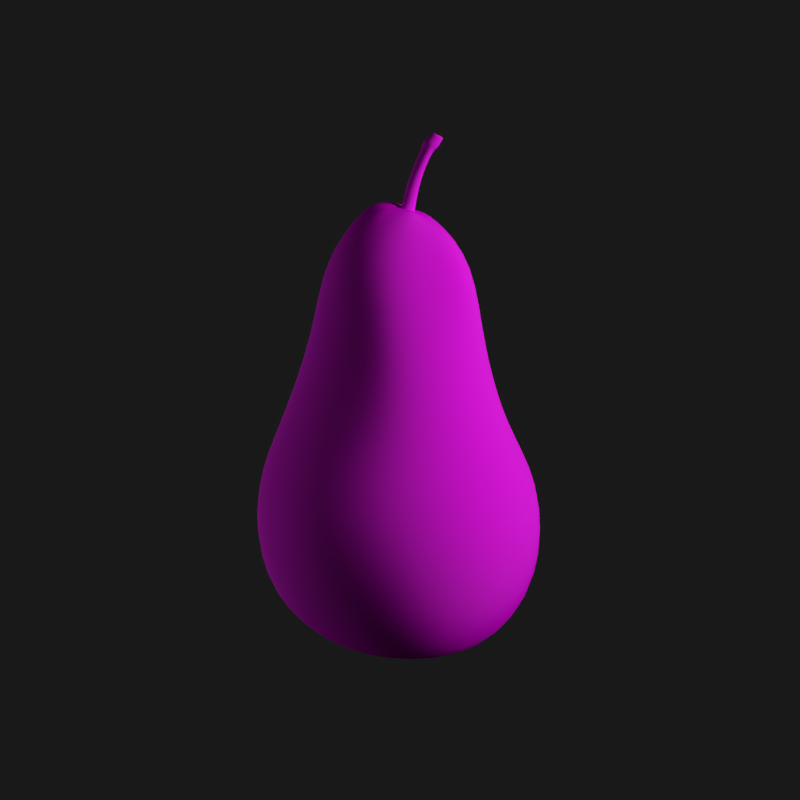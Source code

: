 # Source: pear.blend  (saved by Blender 2.61.0; exported with 4.5.12 LTS)
import bpy
from mathutils import Matrix  # noqa: F401  (used for matrix-valued properties, if any)

bpy.ops.wm.read_factory_settings(use_empty=True)
scene = bpy.context.scene
scene.name = 'Scene'

# ---- collections
col_collection_1 = bpy.data.collections.new('Collection 1'); scene.collection.children.link(col_collection_1)

# ---- images (referenced by path relative to the original .blend; pixels are not part of the script)
import os
ASSET_DIR = os.environ.get("B2B_ASSET_DIR", "")  # directory of the original .blend (textures are referenced by path, not embedded)
HERE = os.path.dirname(os.path.abspath(__file__))  # packed textures are extracted next to this script under _unpacked/

def load_image(name, relpath, width, height, colorspace="sRGB"):
    """Load a texture the original file referenced (path relative to the .blend, or extracted next to this script)."""
    p = next((c for c in (os.path.join(HERE, relpath), os.path.join(ASSET_DIR, relpath)) if relpath and os.path.exists(c)), "")
    if p:
        img = bpy.data.images.load(p, check_existing=True)
        img.name = name
    else:  # same state as the original file: an image datablock whose file is absent (Cycles renders it pink)
        img = bpy.data.images.new(name, width, height)
        img.source = "FILE"
        img.filepath = "//" + (relpath or name)
    img.colorspace_settings.name = colorspace
    return img
img_pear_gloss_png = load_image('pear_gloss.png', 'textures/pear_gloss.png', 1024, 1024, 'sRGB')
img_pear_tex = load_image('pear_tex', 'textures/pear_tex.png', 1024, 1024, 'sRGB')
img_pear_bump_png = load_image('pear_bump.png', 'textures/pear_bump.png', 1024, 1024, 'sRGB')

# ---- materials (node trees are filled in below, after node groups)
mat_light_001 = bpy.data.materials.new('light.001')
mat_light_001.alpha_threshold = 0.0
mat_light_001.roughness = 0.5
mat_light_001.line_color = (0.0, 0.0, 0.0, 1.0)
mat_light = bpy.data.materials.new('light')
mat_light.alpha_threshold = 0.0
mat_light.roughness = 0.5
mat_light.line_color = (0.0, 0.0, 0.0, 1.0)
mat_pear = bpy.data.materials.new('pear')
mat_pear.alpha_threshold = 0.0
mat_pear.diffuse_color = (0.243, 0.3185, 0.01978, 1.0)
mat_pear.roughness = 0.5
mat_pear.line_color = (0.0, 0.0, 0.0, 1.0)

# ---- material node trees
mat_light_001.use_nodes = True; mat_light_001.node_tree.nodes.clear()
_N = mat_light_001.node_tree.nodes; _L = mat_light_001.node_tree.links
n0 = _N.new('ShaderNodeOutputMaterial'); n0.name = 'Material Output'; n0.location = (300, 300)
n0.width = 120
n1 = _N.new('ShaderNodeEmission'); n1.name = 'Emission'; n1.location = (100, 300)
n1.width = 150
n1.inputs[0].default_value = (0.8, 0.8, 0.8, 1.0)
n1.inputs[1].default_value = 3.0
_L.new(n1.outputs[0], n0.inputs[0])
n0.is_active_output = True
mat_light.use_nodes = True; mat_light.node_tree.nodes.clear()
_N = mat_light.node_tree.nodes; _L = mat_light.node_tree.links
n0 = _N.new('ShaderNodeOutputMaterial'); n0.name = 'Material Output'; n0.location = (300, 300)
n0.width = 120
n1 = _N.new('ShaderNodeEmission'); n1.name = 'Emission'; n1.location = (100, 300)
n1.width = 150
n1.inputs[0].default_value = (0.8, 0.8, 0.8, 1.0)
n1.inputs[1].default_value = 15.0
_L.new(n1.outputs[0], n0.inputs[0])
n0.is_active_output = True
mat_pear.use_nodes = True; mat_pear.node_tree.nodes.clear()
_N = mat_pear.node_tree.nodes; _L = mat_pear.node_tree.links
n0 = _N.new('ShaderNodeOutputMaterial'); n0.name = 'Material Output'; n0.location = (300, 300)
n0.width = 120
n1 = _N.new('ShaderNodeTexImage'); n1.name = 'Image Texture.001'; n1.location = (-590, 83)
n1.width = 150
n1.image = img_pear_gloss_png
n2 = _N.new('ShaderNodeTexImage'); n2.name = 'Image Texture'; n2.location = (-403, 380)
n2.width = 150
n2.image = img_pear_tex
n3 = _N.new('ShaderNodeMix'); n3.name = 'Mix.002'; n3.location = (13, -89)
n3.width = 150
n3.data_type = 'RGBA'
n3.inputs[0].default_value = 0.9
n3.inputs[7].default_value = (1.0, 1.0, 1.0, 1.0)
n4 = _N.new('ShaderNodeMix'); n4.name = 'Mix.001'; n4.location = (-379, 216)
n4.width = 141
n4.data_type = 'RGBA'
n4.inputs[0].default_value = 0.92
n4.inputs[7].default_value = (0.0, 0.0, 0.0, 1.0)
n5 = _N.new('ShaderNodeBsdfDiffuse'); n5.name = 'Diffuse BSDF'; n5.location = (-158, 352)
n5.width = 200
n6 = _N.new('ShaderNodeBsdfAnisotropic'); n6.name = 'Glossy BSDF'; n6.location = (-71, 141)
n6.distribution = 'BECKMANN'
n7 = _N.new('ShaderNodeInvert'); n7.name = 'Invert'; n7.location = (-372, 19)
n7.width = 90
n8 = _N.new('ShaderNodeMix'); n8.name = 'Mix'; n8.location = (-253, 39)
n8.width = 150
n8.data_type = 'RGBA'
n8.inputs[0].default_value = 0.25
n8.inputs[7].default_value = (1.0, 1.0, 1.0, 1.0)
n9 = _N.new('ShaderNodeInvert'); n9.name = 'Invert.001'; n9.location = (-184, -185)
n9.width = 100
n10 = _N.new('ShaderNodeMixShader'); n10.name = 'Mix Shader'; n10.location = (100, 300)
n10.width = 150
n11 = _N.new('ShaderNodeTexImage'); n11.name = 'Image Texture.002'; n11.location = (-451, -183)
n11.width = 200
n11.image = img_pear_bump_png
n12 = _N.new('ShaderNodeDisplacement'); n12.name = 'Displacement'; n12.location = (0, 0)
n12.inputs[1].default_value = 0.0
n12.inputs[2].default_value = 0.1
n13 = _N.new('ShaderNodeMath'); n13.name = 'Math'; n13.location = (0, 0)
n13.operation = 'POWER'
_L.new(n10.outputs[0], n0.inputs[0])
_L.new(n5.outputs[0], n10.inputs[1])
_L.new(n6.outputs[0], n10.inputs[2])
_L.new(n2.outputs[0], n5.inputs[0])
_L.new(n1.outputs[0], n7.inputs[1])
_L.new(n7.outputs[0], n8.inputs[6])
_L.new(n1.outputs[0], n4.inputs[6])
_L.new(n11.outputs[0], n9.inputs[1])
_L.new(n9.outputs[0], n3.inputs[6])
_L.new(n4.outputs[2], n10.inputs[0])
_L.new(n3.outputs[2], n12.inputs[0])
_L.new(n12.outputs[0], n0.inputs[2])
_L.new(n8.outputs[2], n13.inputs[0])
_L.new(n13.outputs[0], n6.inputs[1])
n0.is_active_output = True

# ---- world
world_world = bpy.data.worlds.new('World'); scene.world = world_world
world_world.color = (0.01, 0.01, 0.01)
world_world.use_sun_shadow = False
world_world.sun_shadow_jitter_overblur = 0.0
world_world.cycles.sampling_method = 'MANUAL'
world_world.cycles.sample_map_resolution = 256

# ---- cameras
cam_camera = bpy.data.cameras.new('Camera')
cam_camera.clip_end = 100.0
cam_camera.lens = 35.0
cam_camera.sensor_width = 32.0
cam_camera.sensor_height = 18.0
cam_camera.ortho_scale = 7.314
cam_camera.dof.focus_distance = 0.0

# ---- meshes
me_plane_001 = bpy.data.meshes.new('Plane.001')
me_plane_001.from_pydata([(2.5, 2.5, 5.769e-14), (2.5, -2.5, -2.439e-14), (-2.5, -2.5, -5.769e-14), (-2.5, 2.5, 2.439e-14)], [], [(0, 3, 2, 1)])
me_plane_001.materials.append(mat_light_001)
me_plane_001.use_remesh_preserve_volume = False
me_plane_001.use_remesh_preserve_attributes = False
me_plane_001.use_mirror_vertex_groups = False
me_plane_001.update()
me_plane = bpy.data.meshes.new('Plane')
me_plane.from_pydata([(2.5, 2.5, 5.769e-14), (2.5, -2.5, -2.439e-14), (-2.5, -2.5, -5.769e-14), (-2.5, 2.5, 2.439e-14)], [], [(0, 3, 2, 1)])
me_plane.materials.append(mat_light)
me_plane.use_remesh_preserve_volume = False
me_plane.use_remesh_preserve_attributes = False
me_plane.use_mirror_vertex_groups = False
me_plane.update()
me_circle = bpy.data.meshes.new('Circle')
me_circle.from_pydata([(0.2161, 0.002335, 2.662), (0.2238, 0.01605, 2.65), (0.2292, -0.00596, 2.648), (0.2146, -0.02207, 2.654), (0.1946, -0.01618, 2.664), (0.1893, 0.005837, 2.666), (0.2039, 0.02195, 2.659), (0.2004, 0.03653, 2.665), (0.1761, 0.009674, 2.676), (0.185, -0.02701, 2.672), (0.2182, -0.03684, 2.656), (0.2426, -0.009987, 2.645), (0.2337, 0.0267, 2.649), (0.1995, 0.03821, 2.591), (0.2123, -0.0142, 2.585), (0.1775, -0.05257, 2.601), (0.13, -0.03852, 2.623), (0.1173, 0.01389, 2.629), (0.152, 0.05225, 2.613), (0.1503, 0.02655, 2.597), (0.1181, 0.01128, 2.612), (0.139, -0.01971, 2.603), (0.1671, -0.04283, 2.59), (0.181, -0.007313, 2.583), (0.1851, 0.03109, 2.581), (0.1049, 0.02825, 2.423), (0.1152, -0.01055, 2.422), (0.08692, -0.03895, 2.424), (0.04827, -0.02856, 2.428), (0.03792, 0.01024, 2.429), (0.06621, 0.03864, 2.426), (0.0289, 0.04489, 2.248), (-0.003949, 0.01191, 2.251), (0.008076, -0.03313, 2.25), (0.05295, -0.04521, 2.246), (0.08581, -0.01223, 2.243), (0.07378, 0.03282, 2.244), (-0.3252, 0.5358, 1.035), (-0.6106, 0.316, 1.057), (-0.7299, 0.006275, 1.06), (-0.6138, -0.2661, 1.046), (-0.3522, -0.5232, 1.075), (-0.01359, -0.6704, 1.025), (0.3207, -0.5807, 1.016), (0.5702, -0.3706, 1.003), (0.6551, -0.0009127, 1.006), (0.6027, 0.3338, 0.9873), (0.3602, 0.5226, 1.016), (-0.01359, 0.6686, 1.025), (0.09362, 0.05481, 2.259), (0.1035, -0.03194, 2.238), (0.06615, -0.07643, 2.278), (-0.008648, -0.05631, 2.285), (-0.0389, 0.01996, 2.312), (0.01586, 0.07493, 2.307), (-0.1045, 0.1813, 2.278), (-0.1812, 0.1046, 2.315), (-0.2063, -0.0001562, 2.273), (-0.1783, -0.1049, 2.273), (-0.09432, -0.1828, 2.253), (0.01047, -0.2109, 2.253), (0.108, -0.1816, 2.219), (0.1746, -0.1166, 2.2), (0.2027, -0.01182, 2.217), (0.1847, 0.1046, 2.237), (0.003226, 0.2094, 2.237), (0.108, 0.1813, 2.237), (0.2091, 0.3721, 1.992), (0.3546, 0.2352, 2.014), (0.4299, -0.01041, 1.992), (0.4102, -0.297, 1.992), (0.2182, -0.3346, 2.027), (-0.0118, -0.4521, 1.992), (-0.2433, -0.4088, 1.975), (-0.3943, -0.2313, 1.992), (-0.4535, -0.01041, 1.992), (-0.3943, 0.2105, 1.992), (-0.2217, 0.33, 1.985), (-0.004748, 0.4318, 1.966), (-0.2696, 0.4234, 1.53), (-0.4665, 0.2258, 1.547), (-0.5196, -0.02504, 1.579), (-0.4517, -0.2701, 1.552), (-0.2155, -0.4315, 1.557), (-0.0239, -0.5401, 1.506), (0.245, -0.4677, 1.482), (0.4296, -0.2472, 1.477), (0.514, -0.0001037, 1.459), (0.4671, 0.2951, 1.445), (0.245, 0.4675, 1.482), (-0.0239, 0.5398, 1.506), (0.4773, 0.7701, 0.6412), (0.8034, 0.444, 0.6412), (0.8855, -0.001532, 0.6625), (0.7661, -0.447, 0.6625), (0.4655, -0.8095, 0.6709), (0.02004, -0.9289, 0.6709), (-0.5063, -0.7716, 0.6361), (-0.7881, -0.3869, 0.5933), (-0.939, -0.001532, 0.6306), (-0.8197, 0.444, 0.6306), (-0.451, 0.7701, 0.6625), (-0.00548, 0.8895, 0.6625), (0.004939, 0.01035, -0.2846), (-0.0092, 0.01032, -0.2933), (-0.00928, -0.01669, -0.3007), (0.001568, -0.01341, -0.3002), (-0.01462, 0.03346, -0.3291), (-0.04151, 0.02078, -0.3365), (-0.03781, -0.00084, -0.3332), (-0.0325, -0.02065, -0.3332), (-0.018, -0.03514, -0.3332), (0.001801, -0.04045, -0.3332), (0.01362, -0.03163, -0.3269), (0.03611, -0.02065, -0.3332), (0.04141, -0.00084, -0.3332), (0.03694, 0.0205, -0.3288), (0.02849, 0.02583, -0.3354), (-0.002891, 0.04137, -0.3367), (-0.005995, 0.08211, -0.3764), (0.05352, 0.06036, -0.3929), (0.0746, 0.04084, -0.3505), (0.05256, 0.002031, -0.4341), (0.06987, -0.03852, -0.3677), (0.02612, -0.05989, -0.3517), (0.03379, -0.0602, -0.4021), (-0.04254, -0.06637, -0.3572), (-0.102, -0.03006, -0.3797), (-0.07393, 4.048e-06, -0.3677), (-0.0256, 0.02784, -0.3994), (-0.02881, 0.06674, -0.3574), (-0.03238, 0.06134, -0.3342), (-0.05842, 0.03529, -0.3342), (-0.06796, -0.0002884, -0.3342), (-0.05842, -0.03587, -0.3342), (-0.03789, -0.06414, -0.3287), (0.003202, -0.07145, -0.3342), (0.03878, -0.06191, -0.3342), (0.06483, -0.03587, -0.3342), (0.07436, -0.0002884, -0.3342), (0.06483, 0.03529, -0.3342), (0.03878, 0.06134, -0.3342), (0.003202, 0.07087, -0.3342), (-0.001478, 0.1273, -0.3704), (0.06334, 0.1107, -0.3763), (0.1013, 0.06352, -0.3599), (0.147, 0.009743, -0.3616), (0.1306, -0.05613, -0.3622), (0.06797, -0.0876, -0.3594), (0.003036, -0.1054, -0.3466), (-0.07361, -0.1192, -0.3583), (-0.1224, -0.07045, -0.3401), (-0.1403, -0.003784, -0.3583), (-0.1224, 0.06288, -0.3583), (-0.07361, 0.1117, -0.3456), (-0.1572, 0.2776, -0.3344), (-0.2746, 0.1602, -0.3472), (-0.3175, -0.0001563, -0.3472), (-0.2746, -0.1605, -0.3126), (-0.1883, -0.2884, -0.3477), (0.003036, -0.3389, -0.3105), (0.1819, -0.3191, -0.3131), (0.2925, -0.1539, -0.3637), (0.3344, 0.006678, -0.3519), (0.2449, 0.1694, -0.3257), (0.1532, 0.2523, -0.361), (0.0006624, 0.3209, -0.3403), (0.02596, 0.6372, -0.2279), (0.3157, 0.5287, -0.2369), (0.5505, 0.2939, -0.2369), (0.6681, 0.02524, -0.2769), (0.5821, -0.2955, -0.2769), (0.3432, -0.5967, -0.2229), (0.05958, -0.6546, -0.2213), (-0.309, -0.5301, -0.2286), (-0.5657, -0.2969, -0.2133), (-0.6016, 0.003715, -0.2581), (-0.5523, 0.3206, -0.2581), (-0.2908, 0.5447, -0.2654), (-0.4642, 0.7744, 0.09169), (-0.811, 0.4453, 0.0973), (-0.8936, 0.003715, 0.0973), (-0.7827, -0.456, 0.1408), (-0.4312, -0.7189, 0.1431), (0.02875, -0.9275, 0.1376), (0.4742, -0.8081, 0.1376), (0.7982, -0.4203, 0.1104), (0.9176, 0.02524, 0.1104), (0.7749, 0.4453, 0.1292), (0.4487, 0.7715, 0.1292), (-0.02433, 0.9028, 0.1439)], [], [(6, 0, 1), (5, 0, 6), (1, 0, 2), (2, 0, 3), (3, 0, 4), (4, 0, 5), (8, 9, 4, 5), (9, 10, 3, 4), (10, 11, 2, 3), (11, 12, 1, 2), (7, 8, 5, 6), (12, 7, 6, 1), (13, 18, 7, 12), (18, 17, 8, 7), (14, 13, 12, 11), (15, 14, 11, 10), (16, 15, 10, 9), (17, 16, 9, 8), (20, 21, 16, 17), (21, 22, 15, 16), (22, 23, 14, 15), (23, 24, 13, 14), (19, 20, 17, 18), (24, 19, 18, 13), (25, 30, 19, 24), (30, 29, 20, 19), (26, 25, 24, 23), (27, 26, 23, 22), (28, 27, 22, 21), (29, 28, 21, 20), (32, 33, 28, 29), (33, 34, 27, 28), (34, 35, 26, 27), (35, 36, 25, 26), (31, 32, 29, 30), (36, 31, 30, 25), (49, 54, 31, 36), (54, 53, 32, 31), (50, 49, 36, 35), (51, 50, 35, 34), (52, 51, 34, 33), (53, 52, 33, 32), (48, 37, 79, 90), (102, 101, 37, 48), (38, 80, 79, 37), (100, 38, 37, 101), (38, 39, 81, 80), (100, 99, 39, 38), (40, 82, 81, 39), (98, 40, 39, 99), (41, 83, 82, 40), (97, 41, 40, 98), (42, 84, 83, 41), (96, 42, 41, 97), (43, 85, 84, 42), (95, 43, 42, 96), (43, 44, 86, 85), (95, 94, 44, 43), (45, 87, 86, 44), (93, 45, 44, 94), (45, 46, 88, 87), (93, 92, 46, 45), (47, 89, 88, 46), (91, 47, 46, 92), (48, 90, 89, 47), (102, 48, 47, 91), (66, 65, 54, 49), (64, 66, 49), (64, 49, 50, 63), (62, 63, 50), (62, 50, 51, 61), (60, 61, 51), (59, 60, 51, 52), (58, 59, 52), (57, 58, 52, 53), (57, 53, 56), (55, 56, 53, 54), (55, 54, 65), (77, 55, 65, 78), (77, 76, 56, 55), (75, 57, 56, 76), (75, 74, 58, 57), (74, 73, 59, 58), (73, 72, 60, 59), (72, 71, 61, 60), (70, 62, 61, 71), (70, 69, 63, 62), (68, 64, 63, 69), (68, 67, 66, 64), (67, 78, 65, 66), (89, 90, 78, 67), (88, 89, 67, 68), (88, 68, 69, 87), (86, 87, 69, 70), (86, 70, 71, 85), (84, 85, 71, 72), (83, 84, 72, 73), (82, 83, 73, 74), (81, 82, 74, 75), (81, 75, 76, 80), (79, 80, 76, 77), (79, 77, 78, 90), (189, 190, 102, 91), (188, 189, 91, 92), (188, 92, 93, 187), (186, 187, 93, 94), (186, 94, 95, 185), (184, 185, 95, 96), (183, 184, 96, 97), (182, 183, 97, 98), (181, 182, 98, 99), (181, 99, 100, 180), (179, 180, 100, 101), (102, 190, 179, 101), (114, 113, 106), (115, 114, 106), (117, 116, 103), (118, 117, 103), (108, 107, 104), (109, 108, 104), (111, 110, 105), (112, 111, 105), (113, 112, 105, 106), (118, 103, 104, 107), (105, 110, 109, 104), (106, 105, 104, 103), (115, 106, 103, 116), (119, 118, 107, 130), (129, 130, 107, 108), (129, 108, 109, 128), (127, 128, 109, 110), (126, 127, 110, 111), (125, 126, 111, 112), (124, 125, 112, 113), (124, 113, 114, 123), (122, 123, 114, 115), (122, 115, 116, 121), (120, 121, 116, 117), (119, 120, 117, 118), (142, 141, 120, 119), (141, 140, 121, 120), (139, 122, 121, 140), (139, 138, 123, 122), (137, 124, 123, 138), (137, 136, 125, 124), (136, 135, 126, 125), (135, 134, 127, 126), (134, 133, 128, 127), (132, 129, 128, 133), (132, 131, 130, 129), (142, 119, 130, 131), (143, 142, 131, 154), (153, 154, 131, 132), (153, 132, 133, 152), (151, 152, 133, 134), (150, 151, 134, 135), (149, 150, 135, 136), (148, 149, 136, 137), (148, 137, 138, 147), (146, 147, 138, 139), (146, 139, 140, 145), (144, 145, 140, 141), (143, 144, 141, 142), (166, 165, 144, 143), (165, 164, 145, 144), (163, 146, 145, 164), (163, 162, 147, 146), (161, 148, 147, 162), (161, 160, 149, 148), (160, 159, 150, 149), (159, 158, 151, 150), (158, 157, 152, 151), (156, 153, 152, 157), (156, 155, 154, 153), (166, 143, 154, 155), (167, 166, 155, 178), (177, 178, 155, 156), (177, 156, 157, 176), (175, 176, 157, 158), (174, 175, 158, 159), (173, 174, 159, 160), (172, 173, 160, 161), (172, 161, 162, 171), (170, 171, 162, 163), (170, 163, 164, 169), (168, 169, 164, 165), (167, 168, 165, 166), (190, 189, 168, 167), (189, 188, 169, 168), (187, 170, 169, 188), (187, 186, 171, 170), (185, 172, 171, 186), (185, 184, 173, 172), (184, 183, 174, 173), (183, 182, 175, 174), (182, 181, 176, 175), (180, 177, 176, 181), (180, 179, 178, 177), (190, 167, 178, 179)])
me_circle.polygons.foreach_set('use_smooth', [True] * 199)
_k = {(7, 12): 0.63137, (7, 8): 0.63137, (11, 12): 0.63137, (10, 11): 0.63137, (9, 10): 0.63137, (8, 9): 0.63137, (31, 36): 0.63922, (31, 32): 0.63922, (35, 36): 0.63922, (34, 35): 0.63922, (33, 34): 0.63922, (32, 33): 0.63922, (119, 120): 1.0, (120, 121): 1.0, (121, 122): 1.0, (122, 123): 1.0, (123, 124): 1.0, (124, 125): 1.0, (125, 126): 1.0, (126, 127): 1.0, (127, 128): 1.0, (128, 129): 1.0, (129, 130): 1.0, (119, 130): 1.0, (131, 142): 1.0, (131, 132): 1.0, (132, 133): 1.0, (133, 134): 1.0, (134, 135): 1.0, (135, 136): 1.0, (136, 137): 1.0, (137, 138): 1.0, (138, 139): 1.0, (139, 140): 1.0, (140, 141): 1.0, (141, 142): 1.0}
me_circle.attributes.new('crease_edge', 'FLOAT', 'EDGE').data.foreach_set('value', [_k.get((min(e.vertices), max(e.vertices)), 0.0) for e in me_circle.edges])
_uv = me_circle.uv_layers.new(name='UVMap')
_uv.uv.foreach_set('vector', [0.9315, 0.2574, 0.9187, 0.2607, 0.9246, 0.2517, 0.935, 0.27, 0.9187, 0.2607, 0.9315, 0.2574, 0.9246, 0.2517, 0.9187, 0.2607, 0.9175, 0.2495, 0.9175, 0.2495, 0.9187, 0.2607, 0.9106, 0.2506, 0.9106, 0.2506, 0.9187, 0.2607, 0.9041, 0.2559, 0.9041, 0.2559, 0.9187, 0.2607, 0.9016, 0.2684, 0.8902, 0.2695, 0.899, 0.2521, 0.9041, 0.2559, 0.9016, 0.2684, 0.899, 0.2521, 0.9089, 0.2466, 0.9106, 0.2506, 0.9041, 0.2559, 0.9089, 0.2466, 0.9176, 0.2462, 0.9175, 0.2495, 0.9106, 0.2506, 0.9176, 0.2462, 0.9264, 0.2478, 0.9246, 0.2517, 0.9175, 0.2495, 0.9366, 0.2536, 0.9466, 0.2707, 0.935, 0.27, 0.9315, 0.2574, 0.9264, 0.2478, 0.9366, 0.2536, 0.9315, 0.2574, 0.9246, 0.2517, 0.9342, 0.2317, 0.9517, 0.2349, 0.9366, 0.2536, 0.9264, 0.2478, 0.9517, 0.2349, 0.9744, 0.2395, 0.9466, 0.2707, 0.9366, 0.2536, 0.9178, 0.2302, 0.9342, 0.2317, 0.9264, 0.2478, 0.9176, 0.2462, 0.9015, 0.2304, 0.9178, 0.2302, 0.9176, 0.2462, 0.9089, 0.2466, 0.8845, 0.2332, 0.9015, 0.2304, 0.9089, 0.2466, 0.899, 0.2521, 0.8626, 0.239, 0.8845, 0.2332, 0.899, 0.2521, 0.8902, 0.2695, 0.8631, 0.2314, 0.8828, 0.2272, 0.8845, 0.2332, 0.8626, 0.239, 0.8828, 0.2272, 0.9003, 0.2242, 0.9015, 0.2304, 0.8845, 0.2332, 0.9003, 0.2242, 0.9178, 0.2229, 0.9178, 0.2302, 0.9015, 0.2304, 0.9178, 0.2229, 0.9355, 0.2252, 0.9342, 0.2317, 0.9178, 0.2302, 0.9535, 0.2285, 0.9739, 0.2318, 0.9744, 0.2395, 0.9517, 0.2349, 0.9355, 0.2252, 0.9535, 0.2285, 0.9517, 0.2349, 0.9342, 0.2317, 0.9372, 0.1428, 0.9557, 0.1391, 0.9535, 0.2285, 0.9355, 0.2252, 0.9557, 0.1391, 0.9744, 0.1368, 0.9739, 0.2318, 0.9535, 0.2285, 0.9176, 0.1435, 0.9372, 0.1428, 0.9355, 0.2252, 0.9178, 0.2229, 0.8985, 0.1409, 0.9176, 0.1435, 0.9178, 0.2229, 0.9003, 0.2242, 0.8803, 0.1375, 0.8985, 0.1409, 0.9003, 0.2242, 0.8828, 0.2272, 0.8618, 0.1373, 0.8803, 0.1375, 0.8828, 0.2272, 0.8631, 0.2314, 0.8554, 0.05587, 0.8763, 0.0552, 0.8803, 0.1375, 0.8618, 0.1373, 0.8763, 0.0552, 0.8973, 0.05694, 0.8985, 0.1409, 0.8803, 0.1375, 0.8973, 0.05694, 0.9176, 0.05849, 0.9176, 0.1435, 0.8985, 0.1409, 0.9176, 0.05849, 0.9377, 0.05789, 0.9372, 0.1428, 0.9176, 0.1435, 0.9585, 0.05592, 0.9793, 0.0552, 0.9744, 0.1368, 0.9557, 0.1391, 0.9377, 0.05789, 0.9585, 0.05592, 0.9557, 0.1391, 0.9372, 0.1428, 0.2015, 0.7676, 0.2279, 0.78, 0.2084, 0.7878, 0.1976, 0.7774, 0.2279, 0.78, 0.2355, 0.8033, 0.2125, 0.8024, 0.2084, 0.7878, 0.06754, 0.7118, 0.09088, 0.7276, 0.08101, 0.7301, 0.07092, 0.7198, 0.04586, 0.7174, 0.06754, 0.7118, 0.07092, 0.7198, 0.05762, 0.7254, 0.4308, 0.9127, 0.4471, 0.9343, 0.4326, 0.9383, 0.4227, 0.9265, 0.4034, 0.9031, 0.4308, 0.9127, 0.4227, 0.9265, 0.4078, 0.925, 0.3956, 0.4782, 0.4454, 0.5097, 0.395, 0.6026, 0.3463, 0.5673, 0.4298, 0.4209, 0.4758, 0.4484, 0.4454, 0.5097, 0.3956, 0.4782, 0.4978, 0.5402, 0.4478, 0.636, 0.395, 0.6026, 0.4454, 0.5097, 0.5281, 0.4679, 0.4978, 0.5402, 0.4454, 0.5097, 0.4758, 0.4484, 0.4978, 0.5402, 0.5497, 0.564, 0.4962, 0.6625, 0.4478, 0.636, 0.5281, 0.4679, 0.5778, 0.4866, 0.5497, 0.564, 0.4978, 0.5402, 0.5994, 0.5885, 0.5529, 0.6988, 0.4962, 0.6625, 0.5497, 0.564, 0.6312, 0.4985, 0.5994, 0.5885, 0.5497, 0.564, 0.5778, 0.4866, 0.6686, 0.6234, 0.6123, 0.735, 0.5529, 0.6988, 0.5994, 0.5885, 0.7024, 0.5214, 0.6686, 0.6234, 0.5994, 0.5885, 0.6312, 0.4985, 0.7601, 0.6519, 0.6686, 0.7717, 0.6123, 0.735, 0.6686, 0.6234, 0.8082, 0.5379, 0.7601, 0.6519, 0.6686, 0.6234, 0.7024, 0.5214, 0.8604, 0.7097, 0.7347, 0.8335, 0.6686, 0.7717, 0.7601, 0.6519, 0.9473, 0.5592, 0.8604, 0.7097, 0.7601, 0.6519, 0.8082, 0.5379, 0.06035, 0.2761, 0.1557, 0.3182, 0.1026, 0.4441, 0.0207, 0.4276, 0.1275, 0.1416, 0.2183, 0.2296, 0.1557, 0.3182, 0.06035, 0.2761, 0.2276, 0.3643, 0.1739, 0.4708, 0.1026, 0.4441, 0.1557, 0.3182, 0.2837, 0.2952, 0.2276, 0.3643, 0.1557, 0.3182, 0.2183, 0.2296, 0.2276, 0.3643, 0.2892, 0.4008, 0.2355, 0.5028, 0.1739, 0.4708, 0.2837, 0.2952, 0.3381, 0.3416, 0.2892, 0.4008, 0.2276, 0.3643, 0.3418, 0.438, 0.2934, 0.5346, 0.2355, 0.5028, 0.2892, 0.4008, 0.3831, 0.3826, 0.3418, 0.438, 0.2892, 0.4008, 0.3381, 0.3416, 0.3956, 0.4782, 0.3463, 0.5673, 0.2934, 0.5346, 0.3418, 0.438, 0.4298, 0.4209, 0.3956, 0.4782, 0.3418, 0.438, 0.3831, 0.3826, 0.2214, 0.7341, 0.2506, 0.7426, 0.2279, 0.78, 0.2015, 0.7676, 0.1892, 0.7361, 0.2214, 0.7341, 0.2015, 0.7676, 0.1171, 0.708, 0.09088, 0.7276, 0.06754, 0.7118, 0.08762, 0.6868, 0.05611, 0.6784, 0.08762, 0.6868, 0.06754, 0.7118, 0.05611, 0.6784, 0.06754, 0.7118, 0.04586, 0.7174, 0.02768, 0.6848, 0.4812, 0.9041, 0.4875, 0.9347, 0.4471, 0.9343, 0.4663, 0.8786, 0.4812, 0.9041, 0.4471, 0.9343, 0.4308, 0.9127, 0.4447, 0.8568, 0.4663, 0.8786, 0.4308, 0.9127, 0.4153, 0.8455, 0.4447, 0.8568, 0.4308, 0.9127, 0.4034, 0.9031, 0.4153, 0.8455, 0.4034, 0.9031, 0.3798, 0.8527, 0.2719, 0.7666, 0.2886, 0.7938, 0.2355, 0.8033, 0.2279, 0.78, 0.2719, 0.7666, 0.2279, 0.78, 0.2506, 0.7426, 0.3367, 0.7002, 0.2719, 0.7666, 0.2506, 0.7426, 0.2906, 0.6706, 0.3367, 0.7002, 0.3833, 0.7386, 0.2886, 0.7938, 0.2719, 0.7666, 0.4426, 0.7576, 0.4153, 0.8455, 0.3798, 0.8527, 0.3833, 0.7386, 0.4426, 0.7576, 0.4901, 0.7836, 0.4447, 0.8568, 0.4153, 0.8455, 0.4901, 0.7836, 0.5338, 0.8124, 0.4663, 0.8786, 0.4447, 0.8568, 0.5338, 0.8124, 0.5654, 0.8611, 0.4812, 0.9041, 0.4663, 0.8786, 0.5654, 0.8611, 0.5841, 0.9383, 0.4875, 0.9347, 0.4812, 0.9041, 0.06532, 0.5897, 0.05611, 0.6784, 0.02768, 0.6848, 0.0125, 0.5957, 0.06532, 0.5897, 0.1233, 0.6057, 0.08762, 0.6868, 0.05611, 0.6784, 0.1837, 0.6444, 0.1171, 0.708, 0.08762, 0.6868, 0.1233, 0.6057, 0.1837, 0.6444, 0.2384, 0.6504, 0.2214, 0.7341, 0.1892, 0.7361, 0.2384, 0.6504, 0.2906, 0.6706, 0.2506, 0.7426, 0.2214, 0.7341, 0.2934, 0.5346, 0.3463, 0.5673, 0.2906, 0.6706, 0.2384, 0.6504, 0.2355, 0.5028, 0.2934, 0.5346, 0.2384, 0.6504, 0.1837, 0.6444, 0.2355, 0.5028, 0.1837, 0.6444, 0.1233, 0.6057, 0.1739, 0.4708, 0.1026, 0.4441, 0.1739, 0.4708, 0.1233, 0.6057, 0.06532, 0.5897, 0.1026, 0.4441, 0.06532, 0.5897, 0.0125, 0.5957, 0.0207, 0.4276, 0.6686, 0.7717, 0.7347, 0.8335, 0.5841, 0.9383, 0.5654, 0.8611, 0.6123, 0.735, 0.6686, 0.7717, 0.5654, 0.8611, 0.5338, 0.8124, 0.5529, 0.6988, 0.6123, 0.735, 0.5338, 0.8124, 0.4901, 0.7836, 0.4962, 0.6625, 0.5529, 0.6988, 0.4901, 0.7836, 0.4426, 0.7576, 0.4962, 0.6625, 0.4426, 0.7576, 0.3833, 0.7386, 0.4478, 0.636, 0.395, 0.6026, 0.4478, 0.636, 0.3833, 0.7386, 0.3367, 0.7002, 0.395, 0.6026, 0.3367, 0.7002, 0.2906, 0.6706, 0.3463, 0.5673, 0.4262, 0.3408, 0.4651, 0.3758, 0.4298, 0.4209, 0.3831, 0.3826, 0.3901, 0.2995, 0.4262, 0.3408, 0.3831, 0.3826, 0.3381, 0.3416, 0.3901, 0.2995, 0.3381, 0.3416, 0.2837, 0.2952, 0.357, 0.2471, 0.3207, 0.1728, 0.357, 0.2471, 0.2837, 0.2952, 0.2183, 0.2296, 0.3207, 0.1728, 0.2183, 0.2296, 0.1275, 0.1416, 0.2679, 0.04385, 0.8074, 0.4215, 0.9292, 0.3759, 0.9473, 0.5592, 0.8082, 0.5379, 0.7142, 0.4342, 0.8074, 0.4215, 0.8082, 0.5379, 0.7024, 0.5214, 0.6482, 0.4398, 0.7142, 0.4342, 0.7024, 0.5214, 0.6312, 0.4985, 0.594, 0.4279, 0.6482, 0.4398, 0.6312, 0.4985, 0.5778, 0.4866, 0.594, 0.4279, 0.5778, 0.4866, 0.5281, 0.4679, 0.548, 0.4158, 0.5064, 0.3963, 0.548, 0.4158, 0.5281, 0.4679, 0.4758, 0.4484, 0.4298, 0.4209, 0.4651, 0.3758, 0.5064, 0.3963, 0.4758, 0.4484, 0.1811, 0.9089, 0.1641, 0.9248, 0.1481, 0.9073, 0.1822, 0.8917, 0.1811, 0.9089, 0.1481, 0.9073, 0.1708, 0.8679, 0.178, 0.874, 0.1535, 0.8813, 0.1458, 0.8582, 0.1708, 0.8679, 0.1535, 0.8813, 0.1182, 0.8763, 0.1369, 0.8663, 0.1395, 0.8839, 0.1182, 0.8912, 0.1182, 0.8763, 0.1395, 0.8839, 0.1258, 0.9205, 0.119, 0.9056, 0.1376, 0.9079, 0.14, 0.9306, 0.1258, 0.9205, 0.1376, 0.9079, 0.1546, 0.9324, 0.14, 0.9306, 0.1376, 0.9079, 0.1481, 0.9073, 0.1458, 0.8582, 0.1535, 0.8813, 0.1395, 0.8839, 0.1369, 0.8663, 0.1376, 0.9079, 0.119, 0.9056, 0.1182, 0.8912, 0.1395, 0.8839, 0.1481, 0.9073, 0.1376, 0.9079, 0.1395, 0.8839, 0.1535, 0.8813, 0.1822, 0.8917, 0.1481, 0.9073, 0.1535, 0.8813, 0.178, 0.874, 0.1492, 0.8365, 0.1458, 0.8582, 0.1369, 0.8663, 0.1271, 0.8434, 0.1103, 0.866, 0.1271, 0.8434, 0.1369, 0.8663, 0.1182, 0.8763, 0.1103, 0.866, 0.1182, 0.8763, 0.1182, 0.8912, 0.09855, 0.886, 0.09265, 0.9025, 0.09855, 0.886, 0.1182, 0.8912, 0.119, 0.9056, 0.1084, 0.9354, 0.09265, 0.9025, 0.119, 0.9056, 0.1258, 0.9205, 0.1279, 0.9466, 0.1084, 0.9354, 0.1258, 0.9205, 0.14, 0.9306, 0.144, 0.9499, 0.1279, 0.9466, 0.14, 0.9306, 0.1546, 0.9324, 0.1776, 0.9361, 0.1641, 0.9248, 0.1811, 0.9089, 0.2043, 0.9129, 0.2025, 0.891, 0.2043, 0.9129, 0.1811, 0.9089, 0.1822, 0.8917, 0.2025, 0.891, 0.1822, 0.8917, 0.178, 0.874, 0.2027, 0.8569, 0.1746, 0.8454, 0.2027, 0.8569, 0.178, 0.874, 0.1708, 0.8679, 0.1492, 0.8365, 0.1746, 0.8454, 0.1708, 0.8679, 0.1458, 0.8582, 0.15, 0.8214, 0.1816, 0.8225, 0.1746, 0.8454, 0.1492, 0.8365, 0.1816, 0.8225, 0.2093, 0.8529, 0.2027, 0.8569, 0.1746, 0.8454, 0.2294, 0.889, 0.2025, 0.891, 0.2027, 0.8569, 0.2093, 0.8529, 0.2294, 0.889, 0.2176, 0.9214, 0.2043, 0.9129, 0.2025, 0.891, 0.1949, 0.9462, 0.1776, 0.9361, 0.2043, 0.9129, 0.2176, 0.9214, 0.1558, 0.9676, 0.1225, 0.9676, 0.1279, 0.9466, 0.144, 0.9499, 0.1225, 0.9676, 0.08966, 0.9454, 0.1084, 0.9354, 0.1279, 0.9466, 0.08966, 0.9454, 0.08545, 0.915, 0.09265, 0.9025, 0.1084, 0.9354, 0.08545, 0.915, 0.08313, 0.8889, 0.09855, 0.886, 0.09265, 0.9025, 0.08554, 0.8541, 0.1103, 0.866, 0.09855, 0.886, 0.08313, 0.8889, 0.08554, 0.8541, 0.1155, 0.8329, 0.1271, 0.8434, 0.1103, 0.866, 0.15, 0.8214, 0.1492, 0.8365, 0.1271, 0.8434, 0.1155, 0.8329, 0.5559, 0.2658, 0.5699, 0.2512, 0.5786, 0.2576, 0.5695, 0.2776, 0.5848, 0.2843, 0.5695, 0.2776, 0.5786, 0.2576, 0.5887, 0.2614, 0.5848, 0.2843, 0.5887, 0.2614, 0.5993, 0.262, 0.6018, 0.2862, 0.6194, 0.2826, 0.6018, 0.2862, 0.5993, 0.262, 0.6095, 0.259, 0.6348, 0.2717, 0.6194, 0.2826, 0.6095, 0.259, 0.6189, 0.2546, 0.6382, 0.2482, 0.6348, 0.2717, 0.6189, 0.2546, 0.6251, 0.2433, 0.6411, 0.2257, 0.6382, 0.2482, 0.6251, 0.2433, 0.6263, 0.2324, 0.564, 0.1903, 0.5749, 0.2037, 0.5656, 0.2111, 0.5424, 0.1997, 0.5347, 0.218, 0.5424, 0.1997, 0.5656, 0.2111, 0.5609, 0.2215, 0.5347, 0.218, 0.5609, 0.2215, 0.5595, 0.2325, 0.5408, 0.2353, 0.545, 0.253, 0.5408, 0.2353, 0.5595, 0.2325, 0.5632, 0.2427, 0.5559, 0.2658, 0.545, 0.253, 0.5632, 0.2427, 0.5699, 0.2512, 0.5259, 0.2968, 0.5102, 0.271, 0.545, 0.253, 0.5559, 0.2658, 0.5102, 0.271, 0.4953, 0.2408, 0.5408, 0.2353, 0.545, 0.253, 0.4864, 0.2115, 0.5347, 0.218, 0.5408, 0.2353, 0.4953, 0.2408, 0.4864, 0.2115, 0.4933, 0.1713, 0.5424, 0.1997, 0.5347, 0.218, 0.5168, 0.1092, 0.564, 0.1903, 0.5424, 0.1997, 0.4933, 0.1713, 0.7315, 0.2307, 0.7024, 0.2794, 0.6382, 0.2482, 0.6411, 0.2257, 0.7024, 0.2794, 0.6654, 0.315, 0.6348, 0.2717, 0.6382, 0.2482, 0.6654, 0.315, 0.6349, 0.3216, 0.6194, 0.2826, 0.6348, 0.2717, 0.6349, 0.3216, 0.604, 0.3271, 0.6018, 0.2862, 0.6194, 0.2826, 0.5753, 0.3225, 0.5848, 0.2843, 0.6018, 0.2862, 0.604, 0.3271, 0.5753, 0.3225, 0.5487, 0.3136, 0.5695, 0.2776, 0.5848, 0.2843, 0.5259, 0.2968, 0.5559, 0.2658, 0.5695, 0.2776, 0.5487, 0.3136, 0.4904, 0.3342, 0.5259, 0.2968, 0.5487, 0.3136, 0.525, 0.3527, 0.5615, 0.3707, 0.525, 0.3527, 0.5487, 0.3136, 0.5753, 0.3225, 0.5615, 0.3707, 0.5753, 0.3225, 0.604, 0.3271, 0.6014, 0.3753, 0.6433, 0.3811, 0.6014, 0.3753, 0.604, 0.3271, 0.6349, 0.3216, 0.698, 0.3647, 0.6433, 0.3811, 0.6349, 0.3216, 0.6654, 0.315, 0.7738, 0.3301, 0.698, 0.3647, 0.6654, 0.315, 0.7024, 0.2794, 0.8366, 0.2764, 0.7738, 0.3301, 0.7024, 0.2794, 0.7315, 0.2307, 0.4124, 0.04375, 0.5168, 0.1092, 0.4933, 0.1713, 0.4119, 0.1578, 0.4194, 0.2234, 0.4119, 0.1578, 0.4933, 0.1713, 0.4864, 0.2115, 0.4194, 0.2234, 0.4864, 0.2115, 0.4953, 0.2408, 0.4384, 0.2656, 0.4646, 0.3038, 0.4384, 0.2656, 0.4953, 0.2408, 0.5102, 0.271, 0.4904, 0.3342, 0.4646, 0.3038, 0.5102, 0.271, 0.5259, 0.2968, 0.4651, 0.3758, 0.4262, 0.3408, 0.4646, 0.3038, 0.4904, 0.3342, 0.4262, 0.3408, 0.3901, 0.2995, 0.4384, 0.2656, 0.4646, 0.3038, 0.357, 0.2471, 0.4194, 0.2234, 0.4384, 0.2656, 0.3901, 0.2995, 0.357, 0.2471, 0.3207, 0.1728, 0.4119, 0.1578, 0.4194, 0.2234, 0.2679, 0.04385, 0.4124, 0.04375, 0.4119, 0.1578, 0.3207, 0.1728, 0.9292, 0.3759, 0.8074, 0.4215, 0.7738, 0.3301, 0.8366, 0.2764, 0.8074, 0.4215, 0.7142, 0.4342, 0.698, 0.3647, 0.7738, 0.3301, 0.7142, 0.4342, 0.6482, 0.4398, 0.6433, 0.3811, 0.698, 0.3647, 0.6482, 0.4398, 0.594, 0.4279, 0.6014, 0.3753, 0.6433, 0.3811, 0.548, 0.4158, 0.5615, 0.3707, 0.6014, 0.3753, 0.594, 0.4279, 0.548, 0.4158, 0.5064, 0.3963, 0.525, 0.3527, 0.5615, 0.3707, 0.4651, 0.3758, 0.4904, 0.3342, 0.525, 0.3527, 0.5064, 0.3963])
me_circle.materials.append(mat_pear)
me_circle.use_remesh_preserve_volume = False
me_circle.use_remesh_preserve_attributes = False
me_circle.use_mirror_vertex_groups = False
me_circle.update()

# ---- objects
ob_plane_001 = bpy.data.objects.new('Plane.001', me_plane_001)
ob_plane = bpy.data.objects.new('Plane', me_plane)
ob_camera = bpy.data.objects.new('Camera', cam_camera)
ob_pear = bpy.data.objects.new('Pear', me_circle)

# ---- transforms, parenting, visibility, modifiers, constraints
ob_plane_001.location = (-11.0, 3.0, -1.0)
ob_plane_001.rotation_euler = (-0.3491, -1.571, 0.0)
ob_plane_001.lineart.crease_threshold = 0.0
ob_plane.location = (10.0, -4.0, 6.0)
ob_plane.rotation_euler = (0.4712, 1.571, 0.0)
ob_plane.lineart.crease_threshold = 0.0
ob_camera.location = (0.0, -5.0, 2.5)
ob_camera.rotation_euler = (1.309, -0.0, 0.0)
ob_camera.lock_rotations_4d = False
ob_camera.empty_display_type = 'ARROWS'
ob_camera.color = (0.0, 0.0, 0.0, 0.0)
ob_camera.display_type = 'WIRE'
ob_camera.lineart.crease_threshold = 0.0
ob_pear.location = (0.0, 0.0, 0.0)
ob_pear.lineart.crease_threshold = 0.0
_vg = ob_pear.vertex_groups.new(name='Group.001')
_m = ob_pear.modifiers.new('Subsurf', 'SUBSURF')
_m.uv_smooth = 'NONE'
_m.quality = 2
_m.levels = 2
_m.show_only_control_edges = False

# ---- collection membership
col_collection_1.objects.link(ob_plane_001)
col_collection_1.objects.link(ob_plane)
col_collection_1.objects.link(ob_camera)
col_collection_1.objects.link(ob_pear)

# ---- scene / render settings (as saved in the file)
scene.camera = ob_camera
scene.frame_start = 1; scene.frame_end = 250; scene.frame_set(2)
scene.render.engine = 'CYCLES'
scene.render.image_settings.color_mode = 'RGB'
scene.render.image_settings.compression = 90
scene.render.resolution_x = 1000
scene.render.resolution_y = 1000
scene.render.dither_intensity = 0.0
scene.render.bake_margin = 2
scene.render.bake_bias = 0.0
scene.cycles.use_denoising = False
scene.cycles.samples = 400
scene.cycles.sampling_pattern = 'TABULATED_SOBOL'
scene.cycles.light_sampling_threshold = 0.0
scene.cycles.use_adaptive_sampling = False
scene.cycles.use_light_tree = False
scene.cycles.blur_glossy = 0.0
scene.cycles.volume_bounces = 1
scene.cycles.pixel_filter_type = 'GAUSSIAN'
scene.cycles.sample_clamp_indirect = 0.0
scene.view_settings.view_transform = 'Standard'
bpy.context.view_layer.update()
